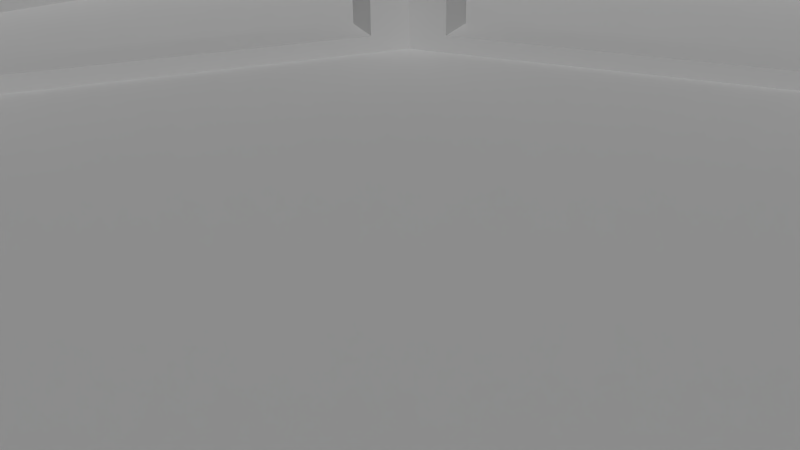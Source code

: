 # Source: hexagon_ring.blend  (saved by Blender 2.75.0; exported with 4.5.12 LTS)
import bpy
from mathutils import Matrix  # noqa: F401  (used for matrix-valued properties, if any)

bpy.ops.wm.read_factory_settings(use_empty=True)
scene = bpy.context.scene
scene.name = 'Scene'

# ---- collections
col_collection_1 = bpy.data.collections.new('Collection 1'); scene.collection.children.link(col_collection_1)

# ---- materials (node trees are filled in below, after node groups)
mat_ring = bpy.data.materials.new('Ring')
mat_ring.alpha_threshold = 0.0
mat_ring.roughness = 0.5
mat_ground = bpy.data.materials.new('Ground')
mat_ground.alpha_threshold = 0.0
mat_ground.roughness = 0.5

# ---- material node trees
mat_ring.use_nodes = True; mat_ring.node_tree.nodes.clear()
_N = mat_ring.node_tree.nodes; _L = mat_ring.node_tree.links
n0 = _N.new('ShaderNodeOutputMaterial'); n0.name = 'Material Output'; n0.location = (300, 300)
n1 = _N.new('ShaderNodeBsdfDiffuse'); n1.name = 'Diffuse BSDF'; n1.location = (10, 300)
_L.new(n1.outputs[0], n0.inputs[0])
n0.is_active_output = True
mat_ground.use_nodes = True; mat_ground.node_tree.nodes.clear()
_N = mat_ground.node_tree.nodes; _L = mat_ground.node_tree.links
n0 = _N.new('ShaderNodeOutputMaterial'); n0.name = 'Material Output'; n0.location = (300, 300)
n1 = _N.new('ShaderNodeBsdfDiffuse'); n1.name = 'Diffuse BSDF'; n1.location = (10, 300)
_L.new(n1.outputs[0], n0.inputs[0])
n0.is_active_output = True

# ---- world
world_world = bpy.data.worlds.new('World'); scene.world = world_world
world_world.color = (0.05088, 0.05088, 0.05088)
world_world.use_sun_shadow = False
world_world.sun_shadow_jitter_overblur = 0.0
world_world.cycles.sampling_method = 'MANUAL'
world_world.cycles.sample_map_resolution = 256

# ---- cameras
cam_camera = bpy.data.cameras.new('Camera')
cam_camera.clip_end = 100.0
cam_camera.lens = 35.0
cam_camera.sensor_width = 32.0
cam_camera.sensor_height = 18.0
cam_camera.ortho_scale = 7.314
cam_camera.dof.focus_distance = 0.0

# ---- lights
light_sun = bpy.data.lights.new('Sun', 'SUN')
light_sun.transmission_factor = 0.0
light_sun.angle = 0.1993
light_sun.energy = 1.0
light_sun.shadow_buffer_clip_start = 0.5
light_sun.shadow_soft_size = 0.1
light_sun.shadow_cascade_max_distance = 1000.0
light_sun.cycles.use_multiple_importance_sampling = False

# ---- meshes
me_cylinder_003 = bpy.data.meshes.new('Cylinder.003')
me_cylinder_003.from_pydata([(-15.78, 28.92, 8.612), (-15.78, 28.92, 16.57), (-15.78, 33.54, 8.612), (-15.78, 33.54, 16.57), (16.21, 28.92, 8.612), (16.21, 28.92, 16.57), (16.21, 33.54, 8.612), (16.21, 33.54, 16.57), (-15.78, -30.07, 8.612), (-15.78, -30.07, 16.57), (-15.78, -25.45, 8.612), (-15.78, -25.45, 16.57), (16.21, -30.07, 8.612), (16.21, -30.07, 16.57), (16.21, -25.45, 8.612), (16.21, -25.45, 16.57), (-26.97, -14.26, 8.612), (-26.97, -14.26, 16.57), (-31.59, -14.26, 8.612), (-31.59, -14.26, 16.57), (-26.97, 17.73, 8.612), (-26.97, 17.73, 16.57), (-31.59, 17.73, 8.612), (-31.59, 17.73, 16.57), (32.02, -14.26, 8.612), (32.02, -14.26, 16.57), (27.4, -14.26, 8.612), (27.4, -14.26, 16.57), (32.02, 17.73, 8.612), (32.02, 17.73, 16.57), (27.4, 17.73, 8.612), (27.4, 17.73, 16.57)], [], [(1, 3, 2, 0), (3, 7, 6, 2), (7, 5, 4, 6), (5, 1, 0, 4), (0, 2, 6, 4), (5, 7, 3, 1), (9, 11, 10, 8), (11, 15, 14, 10), (15, 13, 12, 14), (13, 9, 8, 12), (8, 10, 14, 12), (13, 15, 11, 9), (17, 19, 18, 16), (19, 23, 22, 18), (23, 21, 20, 22), (21, 17, 16, 20), (16, 18, 22, 20), (21, 23, 19, 17), (25, 27, 26, 24), (27, 31, 30, 26), (31, 29, 28, 30), (29, 25, 24, 28), (24, 26, 30, 28), (29, 31, 27, 25)])
_uv = me_cylinder_003.uv_layers.new(name='UVMap')
_uv.uv.foreach_set('vector', [0.0, 0.0, 0.0, 0.0, 0.0, 0.0, 0.0, 0.0, 0.0, 0.0, 0.0, 0.0, 0.0, 0.0, 0.0, 0.0, 0.0, 0.0, 0.0, 0.0, 0.0, 0.0, 0.0, 0.0, 0.0, 0.0, 0.0, 0.0, 0.0, 0.0, 0.0, 0.0, 0.0, 0.0, 0.0, 0.0, 0.0, 0.0, 0.0, 0.0, 0.0, 0.0, 0.0, 0.0, 0.0, 0.0, 0.0, 0.0, 0.0, 0.0, 0.0, 0.0, 0.0, 0.0, 0.0, 0.0, 0.0, 0.0, 0.0, 0.0, 0.0, 0.0, 0.0, 0.0, 0.0, 0.0, 0.0, 0.0, 0.0, 0.0, 0.0, 0.0, 0.0, 0.0, 0.0, 0.0, 0.0, 0.0, 0.0, 0.0, 0.0, 0.0, 0.0, 0.0, 0.0, 0.0, 0.0, 0.0, 0.0, 0.0, 0.0, 0.0, 0.0, 0.0, 0.0, 0.0, 0.0, 0.0, 0.0, 0.0, 0.0, 0.0, 0.0, 0.0, 0.0, 0.0, 0.0, 0.0, 0.0, 0.0, 0.0, 0.0, 0.0, 0.0, 0.0, 0.0, 0.0, 0.0, 0.0, 0.0, 0.0, 0.0, 0.0, 0.0, 0.0, 0.0, 0.0, 0.0, 0.0, 0.0, 0.0, 0.0, 0.0, 0.0, 0.0, 0.0, 0.0, 0.0, 0.0, 0.0, 0.0, 0.0, 0.0, 0.0, 0.0, 0.0, 0.0, 0.0, 0.0, 0.0, 0.0, 0.0, 0.0, 0.0, 0.0, 0.0, 0.0, 0.0, 0.0, 0.0, 0.0, 0.0, 0.0, 0.0, 0.0, 0.0, 0.0, 0.0, 0.0, 0.0, 0.0, 0.0, 0.0, 0.0, 0.0, 0.0, 0.0, 0.0, 0.0, 0.0, 0.0, 0.0, 0.0, 0.0, 0.0, 0.0, 0.0, 0.0, 0.0, 0.0, 0.0, 0.0])
me_cylinder_003.materials.append(mat_ring)
me_cylinder_003.materials.append(mat_ground)
me_cylinder_003.use_remesh_preserve_volume = False
me_cylinder_003.use_remesh_preserve_attributes = False
me_cylinder_003.use_mirror_vertex_groups = False
me_cylinder_003.update()
me_cylinder_002 = bpy.data.meshes.new('Cylinder.002')
me_cylinder_002.from_pydata([(-0.5931, 9.296, -0.8343), (6.154, 6.992, -0.8343), (9.296, 0.5931, -0.8343), (6.992, -6.154, -0.8343), (0.7117, -9.246, -0.6746), (-6.992, -6.154, -0.8343), (-9.296, -0.5931, -0.8343), (-6.992, 6.154, -0.8343), (2.821e-07, 9.541, 3.193), (6.747, 6.747, 3.193), (9.541, -3.845e-07, 3.193), (6.747, -6.747, 3.193), (-5.52e-07, -9.541, 3.193), (-6.747, -6.747, 3.193), (-9.541, 1.464e-07, 3.193), (-6.747, 6.747, 3.193), (-6.154, -6.992, -0.8343), (-9.296, 0.5931, -0.8343), (-9.296, -0.5931, 2.919), (-6.992, -6.154, 2.919), (-9.541, 1.464e-07, -1.108), (-6.154, 6.992, -0.8343), (-9.296, 0.5931, 2.919), (-6.992, 6.154, 2.919), (-6.747, 6.747, -1.108), (0.5931, 9.296, -0.8343), (-6.154, 6.992, 2.919), (-0.5931, 9.296, 2.919), (2.505e-07, 9.541, -1.108), (6.992, 6.154, -0.8343), (0.5931, 9.296, 2.919), (6.154, 6.992, 2.919), (6.747, 6.747, -1.108), (9.296, -0.5931, -0.8343), (6.992, 6.154, 2.919), (9.296, 0.5931, 2.919), (9.541, -3.845e-07, -1.108), (6.035, -7.041, -0.6746), (9.296, -0.5931, 2.919), (6.992, -6.154, 2.919), (6.747, -6.747, -1.108), (-0.5931, -9.296, -0.8343), (6.035, -7.041, 2.759), (0.7117, -9.246, 2.759), (-5.837e-07, -9.541, -1.108), (-6.747, -6.747, -1.108), (-0.5931, -9.296, 2.919), (-6.154, -6.992, 2.919), (2.227e-07, 10.44, -1.108), (7.384, 7.384, -1.108), (10.44, -4.122e-07, -1.108), (7.384, -7.384, -1.108), (-8.519e-07, -10.44, -1.108), (-7.384, -7.384, -1.108), (-10.44, 1.464e-07, -1.108), (-7.384, 7.384, -1.108), (0.9378, 10.13, 2.919), (6.498, 7.825, 2.919), (7.825, 6.498, 2.919), (10.13, 0.9378, 2.919), (10.13, -0.9378, 2.919), (7.825, -6.498, 2.919), (6.38, -7.874, 2.759), (1.056, -10.08, 2.759), (-0.9378, -10.13, 2.919), (-6.498, -7.825, 2.919), (-7.825, -6.498, 2.919), (-10.13, -0.9378, 2.919), (-10.13, 0.9378, 2.919), (-7.825, 6.498, 2.919), (-6.498, 7.825, 2.919), (-0.9378, 10.13, 2.919), (2.358e-07, 10.44, 3.193), (-7.384, 7.384, 3.193), (-10.44, 1.371e-07, 3.193), (-7.384, -7.384, 3.193), (-8.018e-07, -10.44, 3.193), (7.384, -7.384, 3.193), (10.44, -4.03e-07, 3.193), (7.384, 7.384, 3.193), (-7.825, -6.498, -0.8343), (-10.13, -0.9378, -0.8343), (-10.13, 0.9378, -0.8343), (-7.825, 6.498, -0.8343), (-6.498, 7.825, -0.8343), (-0.9378, 10.13, -0.8343), (0.9378, 10.13, -0.8343), (6.498, 7.825, -0.8343), (7.825, 6.498, -0.8343), (10.13, 0.9378, -0.8343), (10.13, -0.9378, -0.8343), (7.825, -6.498, -0.8343), (6.38, -7.874, -0.6746), (1.056, -10.08, -0.6746), (-0.9378, -10.13, -0.8343), (-6.498, -7.825, -0.8343)], [], [(82, 54, 74, 68), (69, 73, 55, 83), (68, 74, 73, 69), (83, 55, 54, 82), (80, 53, 75, 66), (67, 74, 54, 81), (66, 75, 74, 67), (81, 54, 53, 80), (46, 64, 65, 47), (14, 74, 75, 13), (11, 77, 78, 10), (42, 62, 63, 43), (31, 57, 87, 1), (6, 81, 80, 5), (3, 91, 90, 33), (38, 60, 61, 39), (25, 86, 56, 30), (34, 58, 59, 35), (9, 79, 72, 8), (17, 82, 68, 22), (30, 56, 57, 31), (37, 92, 62, 42), (1, 87, 86, 25), (23, 69, 83, 7), (24, 55, 48, 28), (43, 63, 93, 4), (15, 73, 74, 14), (20, 54, 55, 24), (12, 76, 77, 11), (29, 88, 58, 34), (7, 83, 82, 17), (45, 53, 54, 20), (4, 93, 92, 37), (35, 59, 89, 2), (44, 52, 53, 45), (10, 78, 79, 9), (40, 51, 52, 44), (21, 84, 70, 26), (41, 94, 64, 46), (2, 89, 88, 29), (85, 48, 55, 84), (70, 73, 72, 71), (71, 72, 48, 85), (84, 55, 73, 70), (87, 49, 48, 86), (56, 72, 79, 57), (86, 48, 72, 56), (57, 79, 49, 87), (89, 50, 49, 88), (58, 79, 78, 59), (59, 78, 50, 89), (88, 49, 79, 58), (91, 51, 50, 90), (60, 78, 77, 61), (61, 77, 51, 91), (90, 50, 78, 60), (93, 52, 51, 92), (62, 77, 76, 63), (63, 76, 52, 93), (92, 51, 77, 62), (95, 53, 52, 94), (64, 76, 75, 65), (65, 75, 53, 95), (94, 52, 76, 64), (39, 61, 91, 3), (18, 67, 81, 6), (16, 95, 94, 41), (19, 66, 67, 18), (0, 85, 84, 21), (33, 90, 60, 38), (28, 48, 49, 32), (5, 80, 66, 19), (13, 75, 76, 12), (22, 68, 69, 23), (8, 72, 73, 15), (32, 49, 50, 36), (47, 65, 95, 16), (26, 70, 71, 27), (27, 71, 85, 0), (36, 50, 51, 40), (40, 11, 39, 3), (39, 11, 78, 38), (33, 38, 10, 36), (36, 40, 3, 33), (10, 38, 39, 11), (35, 10, 9, 34), (2, 36, 10, 35), (32, 36, 2, 29), (29, 34, 9, 32), (1, 32, 9, 31), (31, 9, 8, 30), (30, 8, 28, 25), (25, 28, 32, 1), (27, 0, 28, 8), (27, 8, 15, 26), (26, 15, 24, 21), (21, 24, 28, 0), (23, 7, 24, 15), (23, 15, 14, 22), (22, 14, 20, 17), (17, 20, 24, 7), (18, 6, 20, 14), (18, 14, 13, 19), (19, 13, 45, 5), (5, 45, 20, 6), (47, 16, 45, 13), (47, 13, 12, 46), (46, 12, 44, 41), (41, 44, 45, 16), (43, 4, 44, 12), (43, 12, 11, 42), (37, 42, 11, 40), (37, 40, 44, 4)])
_uv = me_cylinder_002.uv_layers.new(name='UVMap')
_uv.uv.foreach_set('vector', [0.0, 0.0, 0.0, 0.0, 0.0, 0.0, 0.0, 0.0, 0.0, 0.0, 0.0, 0.0, 0.0, 0.0, 0.0, 0.0, 0.0, 0.0, 0.0, 0.0, 0.0, 0.0, 0.0, 0.0, 0.0, 0.0, 0.0, 0.0, 0.0, 0.0, 0.0, 0.0, 0.0, 0.0, 0.0, 0.0, 0.0, 0.0, 0.0, 0.0, 0.0, 0.0, 0.0, 0.0, 0.0, 0.0, 0.0, 0.0, 0.0, 0.0, 0.0, 0.0, 0.0, 0.0, 0.0, 0.0, 0.0, 0.0, 0.0, 0.0, 0.0, 0.0, 0.0, 0.0, 0.0, 0.0, 0.0, 0.0, 0.0, 0.0, 0.0, 0.0, 0.0, 0.0, 0.0, 0.0, 0.0, 0.0, 0.0, 0.0, 0.0, 0.0, 0.0, 0.0, 0.0, 0.0, 0.0, 0.0, 0.0, 0.0, 0.0, 0.0, 0.0, 0.0, 0.0, 0.0, 0.0, 0.0, 0.0, 0.0, 0.0, 0.0, 0.0, 0.0, 0.0, 0.0, 0.0, 0.0, 0.0, 0.0, 0.0, 0.0, 0.0, 0.0, 0.0, 0.0, 0.0, 0.0, 0.0, 0.0, 0.0, 0.0, 0.0, 0.0, 0.0, 0.0, 0.0, 0.0, 0.0, 0.0, 0.0, 0.0, 0.0, 0.0, 0.0, 0.0, 0.0, 0.0, 0.0, 0.0, 0.0, 0.0, 0.0, 0.0, 0.0, 0.0, 0.0, 0.0, 0.0, 0.0, 0.0, 0.0, 0.0, 0.0, 0.0, 0.0, 0.0, 0.0, 0.0, 0.0, 0.0, 0.0, 0.0, 0.0, 0.0, 0.0, 0.0, 0.0, 0.0, 0.0, 0.0, 0.0, 0.0, 0.0, 0.0, 0.0, 0.0, 0.0, 0.0, 0.0, 0.0, 0.0, 0.0, 0.0, 0.0, 0.0, 0.0, 0.0, 0.0, 0.0, 0.0, 0.0, 0.0, 0.0, 0.0, 0.0, 0.0, 0.0, 0.0, 0.0, 0.0, 0.0, 0.0, 0.0, 0.0, 0.0, 0.0, 0.0, 0.0, 0.0, 0.0, 0.0, 0.0, 0.0, 0.0, 0.0, 0.0, 0.0, 0.0, 0.0, 0.0, 0.0, 0.0, 0.0, 0.0, 0.0, 0.0, 0.0, 0.0, 0.0, 0.0, 0.0, 0.0, 0.0, 0.0, 0.0, 0.0, 0.0, 0.0, 0.0, 0.0, 0.0, 0.0, 0.0, 0.0, 0.0, 0.0, 0.0, 0.0, 0.0, 0.0, 0.0, 0.0, 0.0, 0.0, 0.0, 0.0, 0.0, 0.0, 0.0, 0.0, 0.0, 0.0, 0.0, 0.0, 0.0, 0.0, 0.0, 0.0, 0.0, 0.0, 0.0, 0.0, 0.0, 0.0, 0.0, 0.0, 0.0, 0.0, 0.0, 0.0, 0.0, 0.0, 0.0, 0.0, 0.0, 0.0, 0.0, 0.0, 0.0, 0.0, 0.0, 0.0, 0.0, 0.0, 0.0, 0.0, 0.0, 0.0, 0.0, 0.0, 0.0, 0.0, 0.0, 0.0, 0.0, 0.0, 0.0, 0.0, 0.0, 0.0, 0.0, 0.0, 0.0, 0.0, 0.0, 0.0, 0.0, 0.0, 0.0, 0.0, 0.0, 0.0, 0.0, 0.0, 0.0, 0.0, 0.0, 0.0, 0.0, 0.0, 0.0, 0.0, 0.0, 0.0, 0.0, 0.0, 0.0, 0.0, 0.0, 0.0, 0.0, 0.0, 0.0, 0.0, 0.0, 0.0, 0.0, 0.0, 0.0, 0.0, 0.0, 0.0, 0.0, 0.0, 0.0, 0.0, 0.0, 0.0, 0.0, 0.0, 0.0, 0.0, 0.0, 0.0, 0.0, 0.0, 0.0, 0.0, 0.0, 0.0, 0.0, 0.0, 0.0, 0.0, 0.0, 0.0, 0.0, 0.0, 0.0, 0.0, 0.0, 0.0, 0.0, 0.0, 0.0, 0.0, 0.0, 0.0, 0.0, 0.0, 0.0, 0.0, 0.0, 0.0, 0.0, 0.0, 0.0, 0.0, 0.0, 0.0, 0.0, 0.0, 0.0, 0.0, 0.0, 0.0, 0.0, 0.0, 0.0, 0.0, 0.0, 0.0, 0.0, 0.0, 0.0, 0.0, 0.0, 0.0, 0.0, 0.0, 0.0, 0.0, 0.0, 0.0, 0.0, 0.0, 0.0, 0.0, 0.0, 0.0, 0.0, 0.0, 0.0, 0.0, 0.0, 0.0, 0.0, 0.0, 0.0, 0.0, 0.0, 0.0, 0.0, 0.0, 0.0, 0.0, 0.0, 0.0, 0.0, 0.0, 0.0, 0.0, 0.0, 0.0, 0.0, 0.0, 0.0, 0.0, 0.0, 0.0, 0.0, 0.0, 0.0, 0.0, 0.0, 0.0, 0.0, 0.0, 0.0, 0.0, 0.0, 0.0, 0.0, 0.0, 0.0, 0.0, 0.0, 0.0, 0.0, 0.0, 0.0, 0.0, 0.0, 0.0, 0.0, 0.0, 0.0, 0.0, 0.0, 0.0, 0.0, 0.0, 0.0, 0.0, 0.0, 0.0, 0.0, 0.0, 0.0, 0.0, 0.0, 0.0, 0.0, 0.0, 0.0, 0.0, 0.0, 0.0, 0.0, 0.0, 0.0, 0.0, 0.0, 0.0, 0.0, 0.0, 0.0, 0.0, 0.0, 0.0, 0.0, 0.0, 0.0, 0.0, 0.0, 0.0, 0.0, 0.0, 0.0, 0.0, 0.0, 0.0, 0.0, 0.0, 0.0, 0.0, 0.0, 0.0, 0.0, 0.0, 0.0, 0.0, 0.0, 0.0, 0.0, 0.0, 0.0, 0.0, 0.0, 0.0, 0.0, 0.0, 0.0, 0.0, 0.0, 0.0, 0.0, 0.0, 0.0, 0.0, 0.0, 0.0, 0.0, 0.0, 0.0, 0.0, 0.0, 0.0, 0.0, 0.0, 0.0, 0.0, 0.0, 0.0, 0.0, 0.0, 0.0, 0.0, 0.0, 0.0, 0.0, 0.0, 0.0, 0.0, 0.0, 0.0, 0.0, 0.0, 0.0, 0.0, 0.0, 0.0, 0.0, 0.0, 0.0, 0.0, 0.0, 0.0, 0.0, 0.0, 0.0, 0.0, 0.0, 0.0, 0.0, 0.0, 0.0, 0.0, 0.0, 0.0, 0.0, 0.0, 0.0, 0.0, 0.0, 0.0, 0.0, 0.0, 0.0, 0.0, 0.0, 0.0, 0.0, 0.0, 0.0, 0.0, 0.0, 0.0, 0.0, 0.0, 0.0, 0.0, 0.0, 0.0, 0.0, 0.0, 0.0, 0.0, 0.0, 0.0, 0.0, 0.0, 0.0, 0.0, 0.0, 0.0, 0.0, 0.0, 0.0, 0.0, 0.0, 0.0, 0.0, 0.0, 0.0, 0.0, 0.0, 0.0, 0.0, 0.0, 0.0, 0.0, 0.0, 0.0, 0.0, 0.0, 0.0, 0.0, 0.0, 0.0, 0.0, 0.0, 0.0, 0.0, 0.0, 0.0, 0.0, 0.0, 0.0, 0.0, 0.0, 0.0, 0.0, 0.0, 0.0, 0.0, 0.0, 0.0, 0.0, 0.0, 0.0, 0.0, 0.0, 0.0, 0.0, 0.0, 0.0, 0.0, 0.0, 0.0, 0.0, 0.0, 0.0, 0.0, 0.0, 0.0, 0.0, 0.0, 0.0, 0.0, 0.0, 0.0, 0.0, 0.0, 0.0, 0.0, 0.0, 0.0, 0.0, 0.0, 0.0, 0.0, 0.0, 0.0, 0.0, 0.0, 0.0, 0.0, 0.0, 0.0, 0.0, 0.0, 0.0, 0.0, 0.0, 0.0, 0.0, 0.0, 0.0, 0.0, 0.0, 0.0, 0.0, 0.0, 0.0, 0.0, 0.0, 0.0, 0.0, 0.0, 0.0, 0.0, 0.0, 0.0, 0.0, 0.0, 0.0, 0.0, 0.0, 0.0, 0.0, 0.0, 0.0, 0.0, 0.0, 0.0, 0.0, 0.0, 0.0, 0.0, 0.0, 0.0, 0.0, 0.0, 0.0, 0.0, 0.0, 0.0, 0.0, 0.0, 0.0, 0.0, 0.0, 0.0, 0.0, 0.0, 0.0, 0.0, 0.0, 0.0, 0.0, 0.0, 0.0, 0.0, 0.0, 0.0, 0.0, 0.0, 0.0, 0.0, 0.0, 0.0, 0.0, 0.0, 0.0, 0.0, 0.0, 0.0, 0.0, 0.0, 0.0, 0.0, 0.0, 0.0, 0.0, 0.0, 0.0, 0.0, 0.0, 0.0, 0.0, 0.0, 0.0, 0.0, 0.0, 0.0, 0.0, 0.0, 0.0, 0.0, 0.0, 0.0, 0.0, 0.0, 0.0, 0.0, 0.0, 0.0, 0.0, 0.0, 0.0, 0.0, 0.0, 0.0, 0.0, 0.0, 0.0, 0.0, 0.0, 0.0, 0.0, 0.0, 0.0, 0.0, 0.0, 0.0, 0.0, 0.0, 0.0, 0.0, 0.0, 0.0, 0.0, 0.0, 0.0, 0.0, 0.0, 0.0, 0.0, 0.0, 0.0, 0.0, 0.0, 0.0, 0.0, 0.0, 0.0, 0.0, 0.0, 0.0, 0.0, 0.0, 0.0, 0.0, 0.0, 0.0, 0.0, 0.0, 0.0, 0.0, 0.0, 0.0, 0.0, 0.0, 0.0, 0.0, 0.0, 0.0, 0.0, 0.0, 0.0, 0.0, 0.0])
me_cylinder_002.materials.append(mat_ring)
me_cylinder_002.materials.append(mat_ground)
me_cylinder_002.use_remesh_preserve_volume = False
me_cylinder_002.use_remesh_preserve_attributes = False
me_cylinder_002.use_mirror_vertex_groups = False
me_cylinder_002.update()
me_cylinder_001 = bpy.data.meshes.new('Cylinder.001')
me_cylinder_001.from_pydata([(-9.541, 1.464e-07, -1.108), (-6.747, 6.747, -1.108), (2.505e-07, 9.541, -1.108), (6.747, 6.747, -1.108), (9.541, -3.845e-07, -1.108), (6.747, -6.747, -1.108), (-5.837e-07, -9.541, -1.108), (-6.747, -6.747, -1.108)], [], [(2, 1, 0, 7, 6, 5, 4, 3)])
_uv = me_cylinder_001.uv_layers.new(name='UVMap')
_uv.uv.foreach_set('vector', [0.2929, 0.9999, 9.998e-05, 0.7071, 0.0001002, 0.2929, 0.2929, 9.998e-05, 0.7071, 9.998e-05, 0.9999, 0.2929, 0.9999, 0.7071, 0.7071, 0.9999])
me_cylinder_001.materials.append(mat_ring)
me_cylinder_001.materials.append(mat_ground)
me_cylinder_001.use_remesh_preserve_volume = False
me_cylinder_001.use_remesh_preserve_attributes = False
me_cylinder_001.use_mirror_vertex_groups = False
me_cylinder_001.update()
me_cylinder = bpy.data.meshes.new('Cylinder')
me_cylinder.from_pydata([(-29.67, 34.22, 32.98), (-29.67, 34.22, -30.58), (-29.67, -29.35, 32.98), (-29.67, -29.35, -30.58), (-34.29, 34.22, 32.98), (-34.29, 34.22, -30.58), (-34.29, -29.35, 32.98), (-34.29, -29.35, -30.58), (-31.07, 35.85, -30.58), (-31.07, 35.85, 32.98), (32.5, 35.85, -30.58), (32.5, 35.85, 32.98), (-31.07, 31.23, -30.58), (-31.07, 31.23, 32.98), (32.5, 31.23, -30.58), (32.5, 31.23, 32.98), (35.26, 34.22, 32.98), (35.26, 34.22, -30.58), (35.26, -29.35, 32.98), (35.26, -29.35, -30.58), (30.64, 34.22, 32.98), (30.64, 34.22, -30.58), (30.64, -29.35, 32.98), (30.64, -29.35, -30.58), (-32.94, -32.7, -1.424), (32.85, -32.7, -1.424), (-32.94, 33.09, -1.424), (32.85, 33.09, -1.424), (-31.07, -27.35, -30.58), (-31.07, -27.35, 32.98), (32.5, -27.35, -30.58), (32.5, -27.35, 32.98), (-31.07, -31.97, -30.58), (-31.07, -31.97, 32.98), (32.5, -31.97, -30.58), (32.5, -31.97, 32.98)], [], [(2, 0, 4, 6), (7, 5, 1, 3), (2, 6, 7, 3), (0, 2, 3, 1), (4, 0, 1, 5), (6, 4, 5, 7), (9, 11, 10, 8), (11, 15, 14, 10), (15, 13, 12, 14), (13, 9, 8, 12), (8, 10, 14, 12), (13, 15, 11, 9), (18, 16, 20, 22), (23, 21, 17, 19), (18, 22, 23, 19), (16, 18, 19, 17), (20, 16, 17, 21), (22, 20, 21, 23), (24, 25, 27, 26), (29, 31, 30, 28), (31, 35, 34, 30), (35, 33, 32, 34), (33, 29, 28, 32), (28, 30, 34, 32), (33, 35, 31, 29)])
_uv = me_cylinder.uv_layers.new(name='UVMap')
_uv.uv.foreach_set('vector', [0.0, 0.0, 0.0, 0.0, 0.0, 0.0, 0.0, 0.0, 0.0, 0.0, 0.0, 0.0, 0.0, 0.0, 0.0, 0.0, 0.0, 0.0, 0.0, 0.0, 0.0, 0.0, 0.0, 0.0, 0.0, 0.0, 0.0, 0.0, 0.0, 0.0, 0.0, 0.0, 0.0, 0.0, 0.0, 0.0, 0.0, 0.0, 0.0, 0.0, 0.0, 0.0, 0.0, 0.0, 0.0, 0.0, 0.0, 0.0, 0.0, 0.0, 0.0, 0.0, 0.0, 0.0, 0.0, 0.0, 0.0, 0.0, 0.0, 0.0, 0.0, 0.0, 0.0, 0.0, 0.0, 0.0, 0.0, 0.0, 0.0, 0.0, 0.0, 0.0, 0.0, 0.0, 0.0, 0.0, 0.0, 0.0, 0.0, 0.0, 0.0, 0.0, 0.0, 0.0, 0.0, 0.0, 0.0, 0.0, 0.0, 0.0, 0.0, 0.0, 0.0, 0.0, 0.0, 0.0, 0.0, 0.0, 0.0, 0.0, 0.0, 0.0, 0.0, 0.0, 0.0, 0.0, 0.0, 0.0, 0.0, 0.0, 0.0, 0.0, 0.0, 0.0, 0.0, 0.0, 0.0, 0.0, 0.0, 0.0, 0.0, 0.0, 0.0, 0.0, 0.0, 0.0, 0.0, 0.0, 0.0, 0.0, 0.0, 0.0, 0.0, 0.0, 0.0, 0.0, 0.0, 0.0, 0.0, 0.0, 0.0, 0.0, 0.0, 0.0, 0.0, 0.0, 0.0, 0.0, 0.0, 0.0, 0.0, 0.0, 0.0, 0.0, 0.0, 0.0, 0.0, 0.0, 0.0, 0.0, 0.0, 0.0, 0.0, 0.0, 0.0, 0.0, 0.0, 0.0, 0.0, 0.0, 0.0, 0.0, 0.0, 0.0, 0.0, 0.0, 0.0, 0.0, 0.0, 0.0, 0.0, 0.0, 0.0, 0.0, 0.0, 0.0, 0.0, 0.0, 0.0, 0.0, 0.0, 0.0, 0.0, 0.0, 0.0, 0.0, 0.0, 0.0, 0.0, 0.0])
me_cylinder.materials.append(mat_ring)
me_cylinder.materials.append(mat_ground)
me_cylinder.use_remesh_preserve_volume = False
me_cylinder.use_remesh_preserve_attributes = False
me_cylinder.use_mirror_vertex_groups = False
me_cylinder.update()

# ---- objects
ob_ads = bpy.data.objects.new('Ads', me_cylinder_003)
ob_hexagonal_ring = bpy.data.objects.new('Hexagonal Ring', me_cylinder_002)
ob_ring_ground = bpy.data.objects.new('Ring Ground', me_cylinder_001)
ob_interior = bpy.data.objects.new('Interior', me_cylinder)
ob_sun = bpy.data.objects.new('Sun', light_sun)
ob_camera = bpy.data.objects.new('Camera', cam_camera)

# ---- transforms, parenting, visibility, modifiers, constraints
ob_ads.location = (0.0, 0.0, -0.5708)
ob_ads.scale = (1.664, 1.664, 1.664)
ob_ads.lineart.crease_threshold = 0.0
ob_hexagonal_ring.location = (0.0, 0.0, -0.5708)
ob_hexagonal_ring.scale = (2.221, 2.221, 2.221)
ob_hexagonal_ring.lineart.crease_threshold = 0.0
ob_ring_ground.location = (0.0, 0.0, -0.5708)
ob_ring_ground.scale = (2.221, 2.221, 2.221)
ob_ring_ground.lineart.crease_threshold = 0.0
ob_interior.location = (0.0, 0.0, -4.429)
ob_interior.scale = (1.664, 1.664, 1.664)
ob_interior.lineart.crease_threshold = 0.0
ob_sun.location = (5.016, -9.781e-07, 7.28)
ob_sun.rotation_euler = (4.574e-08, 0.7287, -0.7114)
ob_sun.lineart.crease_threshold = 0.0
ob_camera.location = (7.481, -6.508, 5.344)
ob_camera.rotation_euler = (1.109, 0.01082, 0.8149)
ob_camera.lock_rotations_4d = False
ob_camera.empty_display_type = 'ARROWS'
ob_camera.color = (0.0, 0.0, 0.0, 0.0)
ob_camera.display_type = 'WIRE'
ob_camera.lineart.crease_threshold = 0.0

# ---- collection membership
col_collection_1.objects.link(ob_ads)
col_collection_1.objects.link(ob_hexagonal_ring)
col_collection_1.objects.link(ob_ring_ground)
col_collection_1.objects.link(ob_interior)
col_collection_1.objects.link(ob_sun)
col_collection_1.objects.link(ob_camera)

# ---- scene / render settings (as saved in the file)
scene.camera = ob_camera
scene.frame_start = 1; scene.frame_end = 250; scene.frame_set(2)
scene.render.engine = 'CYCLES'
scene.render.resolution_percentage = 50
scene.render.dither_intensity = 0.0
scene.cycles.use_denoising = False
scene.cycles.samples = 100
scene.cycles.sampling_pattern = 'TABULATED_SOBOL'
scene.cycles.light_sampling_threshold = 0.0
scene.cycles.use_adaptive_sampling = False
scene.cycles.use_light_tree = False
scene.cycles.blur_glossy = 0.0
scene.cycles.pixel_filter_type = 'GAUSSIAN'
scene.cycles.sample_clamp_indirect = 0.0
scene.view_settings.view_transform = 'Standard'
bpy.context.view_layer.update()
